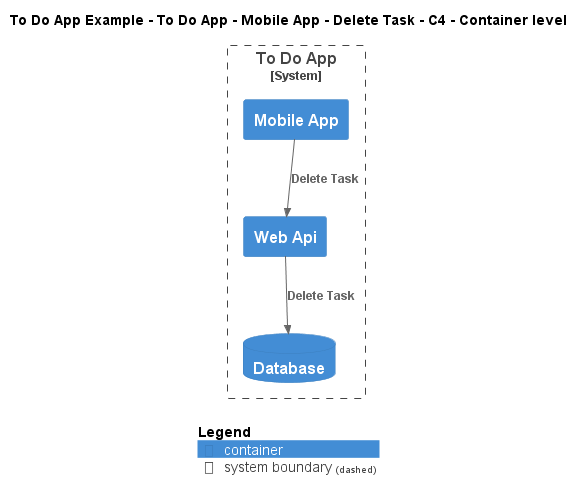

The diagram above was rendered by PlantUML. Its source (embedded in the PNG):
@startuml
!include ..\..\..\..\..\..\..\.c4s\C4_Container.puml

AddElementTag("c4interflow:lifecycle:new", $bgColor=green, $fontColor=#ffffff, $borderColor=green, $shadowing="False")
AddElementTag("c4interflow:lifecycle:changed", $bgColor=orange, $fontColor=#ffffff, $borderColor=orange, $shadowing="False")
AddElementTag("c4interflow:lifecycle:removed", $bgColor=red, $fontColor=#ffffff, $borderColor=red, $shadowing="False")

AddRelTag("c4interflow:lifecycle:new", $textColor=green, $lineColor=green)
AddRelTag("c4interflow:lifecycle:changed", $textColor=orange, $lineColor=orange)
AddRelTag("c4interflow:lifecycle:removed", $textColor=red, $lineColor=red)

SHOW_PERSON_PORTRAIT()
LAYOUT_TOP_DOWN()

skinparam linetype polyline

title To Do App Example - To Do App - Mobile App - Delete Task - C4 - Container level


System_Boundary(ToDoAppExample.SoftwareSystems.ToDoApp, "To Do App") {
    Container(ToDoAppExample.SoftwareSystems.ToDoApp.Containers.MobileApp, "Mobile App", "", "")
    Container(ToDoAppExample.SoftwareSystems.ToDoApp.Containers.WebApi, "Web Api", "", "")
    ContainerDb(ToDoAppExample.SoftwareSystems.ToDoApp.Containers.Database, "Database", "", "")
}

Rel(ToDoAppExample.SoftwareSystems.ToDoApp.Containers.MobileApp, ToDoAppExample.SoftwareSystems.ToDoApp.Containers.WebApi, "Delete Task")
Rel(ToDoAppExample.SoftwareSystems.ToDoApp.Containers.WebApi, ToDoAppExample.SoftwareSystems.ToDoApp.Containers.Database, "Delete Task")


SHOW_LEGEND()
@enduml